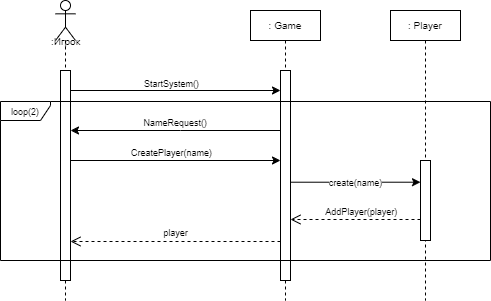

The diagram above was exported from draw.io. Its source (the exported page's mxGraphModel, read from the mxfile embedded in the PNG):
<mxGraphModel dx="1290" dy="565" grid="1" gridSize="10" guides="1" tooltips="1" connect="1" arrows="1" fold="1" page="1" pageScale="1" pageWidth="827" pageHeight="1169" math="0" shadow="0">
  <root>
    <mxCell id="0" />
    <mxCell id="1" parent="0" />
    <mxCell id="NuhQuV_4R118aHhxzFtw-14" value="" style="shape=umlLifeline;perimeter=lifelinePerimeter;whiteSpace=wrap;html=1;container=1;dropTarget=0;collapsible=0;recursiveResize=0;outlineConnect=0;portConstraint=eastwest;newEdgeStyle={&quot;curved&quot;:0,&quot;rounded&quot;:0};participant=umlActor;" parent="1" vertex="1">
      <mxGeometry x="205" y="50" width="20" height="300" as="geometry" />
    </mxCell>
    <mxCell id="NuhQuV_4R118aHhxzFtw-15" value="" style="html=1;points=[[0,0,0,0,5],[0,1,0,0,-5],[1,0,0,0,5],[1,1,0,0,-5]];perimeter=orthogonalPerimeter;outlineConnect=0;targetShapes=umlLifeline;portConstraint=eastwest;newEdgeStyle={&quot;curved&quot;:0,&quot;rounded&quot;:0};" parent="NuhQuV_4R118aHhxzFtw-14" vertex="1">
      <mxGeometry x="5" y="70" width="10" height="210" as="geometry" />
    </mxCell>
    <mxCell id="NuhQuV_4R118aHhxzFtw-16" value="&lt;font style=&quot;font-size: 10px;&quot;&gt;: Game&lt;/font&gt;" style="shape=umlLifeline;perimeter=lifelinePerimeter;whiteSpace=wrap;html=1;container=1;dropTarget=0;collapsible=0;recursiveResize=0;outlineConnect=0;portConstraint=eastwest;newEdgeStyle={&quot;curved&quot;:0,&quot;rounded&quot;:0};size=30;" parent="1" vertex="1">
      <mxGeometry x="400" y="60" width="70" height="290" as="geometry" />
    </mxCell>
    <mxCell id="NuhQuV_4R118aHhxzFtw-18" value="" style="html=1;points=[[0,0,0,0,5],[0,1,0,0,-5],[1,0,0,0,5],[1,1,0,0,-5]];perimeter=orthogonalPerimeter;outlineConnect=0;targetShapes=umlLifeline;portConstraint=eastwest;newEdgeStyle={&quot;curved&quot;:0,&quot;rounded&quot;:0};" parent="NuhQuV_4R118aHhxzFtw-16" vertex="1">
      <mxGeometry x="30" y="60" width="10" height="210" as="geometry" />
    </mxCell>
    <mxCell id="NuhQuV_4R118aHhxzFtw-17" value="&lt;font style=&quot;font-size: 10px;&quot;&gt;:Игрок&lt;/font&gt;" style="text;html=1;align=center;verticalAlign=middle;resizable=0;points=[];autosize=1;strokeColor=none;fillColor=none;" parent="1" vertex="1">
      <mxGeometry x="190" y="76" width="50" height="30" as="geometry" />
    </mxCell>
    <mxCell id="NuhQuV_4R118aHhxzFtw-23" value="" style="endArrow=classic;html=1;rounded=0;" parent="1" edge="1">
      <mxGeometry width="50" height="50" relative="1" as="geometry">
        <mxPoint x="430" y="180" as="sourcePoint" />
        <mxPoint x="220" y="180" as="targetPoint" />
        <Array as="points">
          <mxPoint x="330" y="180" />
        </Array>
      </mxGeometry>
    </mxCell>
    <mxCell id="NuhQuV_4R118aHhxzFtw-24" value="&lt;div&gt;&lt;font style=&quot;font-size: 9px;&quot;&gt;NameRequest()&amp;nbsp;&lt;/font&gt;&lt;/div&gt;" style="edgeLabel;html=1;align=center;verticalAlign=middle;resizable=0;points=[];" parent="NuhQuV_4R118aHhxzFtw-23" vertex="1" connectable="0">
      <mxGeometry x="0.1504" y="2" relative="1" as="geometry">
        <mxPoint x="16" y="-11" as="offset" />
      </mxGeometry>
    </mxCell>
    <mxCell id="NuhQuV_4R118aHhxzFtw-26" value="" style="endArrow=classic;html=1;rounded=0;" parent="1" edge="1">
      <mxGeometry width="50" height="50" relative="1" as="geometry">
        <mxPoint x="220" y="210" as="sourcePoint" />
        <mxPoint x="430" y="210" as="targetPoint" />
      </mxGeometry>
    </mxCell>
    <mxCell id="NuhQuV_4R118aHhxzFtw-28" value="&lt;font style=&quot;font-size: 9px;&quot;&gt;CreatePlayer(name)&lt;/font&gt;" style="edgeLabel;html=1;align=center;verticalAlign=middle;resizable=0;points=[];" parent="NuhQuV_4R118aHhxzFtw-26" vertex="1" connectable="0">
      <mxGeometry x="0.1704" y="1" relative="1" as="geometry">
        <mxPoint x="-23" y="-8" as="offset" />
      </mxGeometry>
    </mxCell>
    <mxCell id="PG5nuXlqsT9rffREQFcb-10" value="&lt;font style=&quot;font-size: 9px;&quot;&gt;loop(2)&lt;/font&gt;" style="shape=umlFrame;whiteSpace=wrap;html=1;pointerEvents=0;width=50;height=19;" parent="1" vertex="1">
      <mxGeometry x="150" y="151" width="490" height="159" as="geometry" />
    </mxCell>
    <mxCell id="Ra-KeH61C-75PpZTSs8j-1" value="" style="endArrow=classic;html=1;rounded=0;" parent="1" edge="1">
      <mxGeometry width="50" height="50" relative="1" as="geometry">
        <mxPoint x="220" y="140" as="sourcePoint" />
        <mxPoint x="430" y="140" as="targetPoint" />
      </mxGeometry>
    </mxCell>
    <mxCell id="Ra-KeH61C-75PpZTSs8j-2" value="&lt;font style=&quot;font-size: 9px;&quot;&gt;StartSystem()&lt;/font&gt;" style="edgeLabel;html=1;align=center;verticalAlign=middle;resizable=0;points=[];" parent="Ra-KeH61C-75PpZTSs8j-1" connectable="0" vertex="1">
      <mxGeometry x="0.1704" y="1" relative="1" as="geometry">
        <mxPoint x="-23" y="-7" as="offset" />
      </mxGeometry>
    </mxCell>
    <mxCell id="Jo_lpgU1Am7if54w3yPW-1" value="&lt;font style=&quot;font-size: 10px;&quot;&gt;: Player&lt;/font&gt;" style="shape=umlLifeline;perimeter=lifelinePerimeter;whiteSpace=wrap;html=1;container=1;dropTarget=0;collapsible=0;recursiveResize=0;outlineConnect=0;portConstraint=eastwest;newEdgeStyle={&quot;curved&quot;:0,&quot;rounded&quot;:0};size=30;" parent="1" vertex="1">
      <mxGeometry x="540" y="60" width="70" height="290" as="geometry" />
    </mxCell>
    <mxCell id="Jo_lpgU1Am7if54w3yPW-2" value="" style="html=1;points=[[0,0,0,0,5],[0,1,0,0,-5],[1,0,0,0,5],[1,1,0,0,-5]];perimeter=orthogonalPerimeter;outlineConnect=0;targetShapes=umlLifeline;portConstraint=eastwest;newEdgeStyle={&quot;curved&quot;:0,&quot;rounded&quot;:0};" parent="Jo_lpgU1Am7if54w3yPW-1" vertex="1">
      <mxGeometry x="30" y="150" width="10" height="80" as="geometry" />
    </mxCell>
    <mxCell id="Jo_lpgU1Am7if54w3yPW-6" value="&lt;font style=&quot;font-size: 9px;&quot;&gt;create(name&lt;span style=&quot;color: rgba(0, 0, 0, 0); font-family: monospace; font-size: 0px; text-align: start; background-color: rgb(251, 251, 251);&quot;&gt;%3CmxGraphModel%3E%3Croot%3E%3CmxCell%20id%3D%220%22%2F%3E%3CmxCell%20id%3D%221%22%20parent%3D%220%22%2F%3E%3CmxCell%20id%3D%222%22%20value%3D%22%22%20style%3D%22endArrow%3Dclassic%3Bhtml%3D1%3Brounded%3D0%3B%22%20edge%3D%221%22%20parent%3D%221%22%3E%3CmxGeometry%20width%3D%2250%22%20height%3D%2250%22%20relative%3D%221%22%20as%3D%22geometry%22%3E%3CmxPoint%20x%3D%22430%22%20y%3D%22180%22%20as%3D%22sourcePoint%22%2F%3E%3CmxPoint%20x%3D%22220%22%20y%3D%22180%22%20as%3D%22targetPoint%22%2F%3E%3CArray%20as%3D%22points%22%3E%3CmxPoint%20x%3D%22330%22%20y%3D%22180%22%2F%3E%3C%2FArray%3E%3C%2FmxGeometry%3E%3C%2FmxCell%3E%3CmxCell%20id%3D%223%22%20value%3D%22%26lt%3Bdiv%26gt%3B%26lt%3Bfont%20style%3D%26quot%3Bfont-size%3A%209px%3B%26quot%3B%26gt%3BNameRequest()%26amp%3Bnbsp%3B%26lt%3B%2Ffont%26gt%3B%26lt%3B%2Fdiv%26gt%3B%22%20style%3D%22edgeLabel%3Bhtml%3D1%3Balign%3Dcenter%3BverticalAlign%3Dmiddle%3Bresizable%3D0%3Bpoints%3D%5B%5D%3B%22%20vertex%3D%221%22%20connectable%3D%220%22%20parent%3D%222%22%3E%3CmxGeometry%20x%3D%220.1504%22%20y%3D%222%22%20relative%3D%221%22%20as%3D%22geometry%22%3E%3CmxPoint%20x%3D%2216%22%20y%3D%22-11%22%20as%3D%22offset%22%2F%3E%3C%2FmxGeometry%3E%3C%2FmxCell%3E%3C%2Froot%3E%3C%2FmxGraphModel%3E&lt;/span&gt;)&lt;/font&gt;" style="endArrow=classic;html=1;rounded=0;" parent="1" edge="1">
      <mxGeometry relative="1" as="geometry">
        <mxPoint x="440" y="231.7145161290324" as="sourcePoint" />
        <mxPoint x="570" y="231.7145161290324" as="targetPoint" />
      </mxGeometry>
    </mxCell>
    <mxCell id="Jo_lpgU1Am7if54w3yPW-7" value="" style="html=1;verticalAlign=bottom;endArrow=open;dashed=1;endSize=8;curved=0;rounded=0;" parent="1" edge="1">
      <mxGeometry width="50" height="50" relative="1" as="geometry">
        <mxPoint x="570" y="269" as="sourcePoint" />
        <mxPoint x="440" y="269" as="targetPoint" />
        <Array as="points">
          <mxPoint x="470" y="269" />
        </Array>
      </mxGeometry>
    </mxCell>
    <mxCell id="Jo_lpgU1Am7if54w3yPW-8" value="&lt;div&gt;&lt;font style=&quot;font-size: 9px;&quot;&gt;AddPlayer(player)&amp;nbsp;&lt;/font&gt;&lt;/div&gt;" style="edgeLabel;html=1;align=center;verticalAlign=middle;resizable=0;points=[];" parent="Jo_lpgU1Am7if54w3yPW-7" connectable="0" vertex="1">
      <mxGeometry x="0.1504" y="2" relative="1" as="geometry">
        <mxPoint x="16" y="-11" as="offset" />
      </mxGeometry>
    </mxCell>
    <mxCell id="zkEWTw34nNMWS3S502iS-9" value="&lt;font style=&quot;font-size: 9px;&quot;&gt;player&lt;span style=&quot;color: rgba(0, 0, 0, 0); font-family: monospace; font-size: 0px; text-align: start; background-color: rgb(251, 251, 251);&quot;&gt;%3CmxGraphModel%3E%3Croot%3E%3CmxCell%20id%3D%220%22%2F%3E%3CmxCell%20id%3D%221%22%20parent%3D%220%22%2F%3E%3CmxCell%20id%3D%222%22%20value%3D%22%22%20style%3D%22endArrow%3Dclassic%3Bhtml%3D1%3Brounded%3D0%3B%22%20edge%3D%221%22%20parent%3D%221%22%3E%3CmxGeometry%20width%3D%2250%22%20height%3D%2250%22%20relative%3D%221%22%20as%3D%22geometry%22%3E%3CmxPoint%20x%3D%22430%22%20y%3D%22180%22%20as%3D%22sourcePoint%22%2F%3E%3CmxPoint%20x%3D%22220%22%20y%3D%22180%22%20as%3D%22targetPoint%22%2F%3E%3CArray%20as%3D%22points%22%3E%3CmxPoint%20x%3D%22330%22%20y%3D%22180%22%2F%3E%3C%2FArray%3E%3C%2FmxGeometry%3E%3C%2FmxCell%3E%3CmxCell%20id%3D%223%22%20value%3D%22%26lt%3Bdiv%26gt%3B%26lt%3Bfont%20style%3D%26quot%3Bfont-size%3A%209px%3B%26quot%3B%26gt%3BNameRequest()%26amp%3Bnbsp%3B%26lt%3B%2Ffont%26gt%3B%26lt%3B%2Fdiv%26gt%3B%22%20style%3D%22edgeLabel%3Bhtml%3D1%3Balign%3Dcenter%3BverticalAlign%3Dmiddle%3Bresizable%3D0%3Bpoints%3D%5B%5D%3B%22%20vertex%3D%221%22%20connectable%3D%220%22%20parent%3D%222%22%3E%3CmxGeometry%20x%3D%220.1504%22%20y%3D%222%22%20relative%3D%221%22%20as%3D%22geometry%22%3E%3CmxPoint%20x%3D%2216%22%20y%3D%22-11%22%20as%3D%22offset%22%2F%3E%3C%2FmxGeometry%3E%3C%2FmxCell%3E%3C%2Froot%3E%3C%2FmxGraph&lt;/span&gt;&lt;/font&gt;" style="html=1;verticalAlign=bottom;endArrow=open;dashed=1;endSize=8;curved=0;rounded=0;" parent="1" edge="1">
      <mxGeometry relative="1" as="geometry">
        <mxPoint x="430" y="291" as="sourcePoint" />
        <mxPoint x="220" y="291" as="targetPoint" />
      </mxGeometry>
    </mxCell>
  </root>
</mxGraphModel>